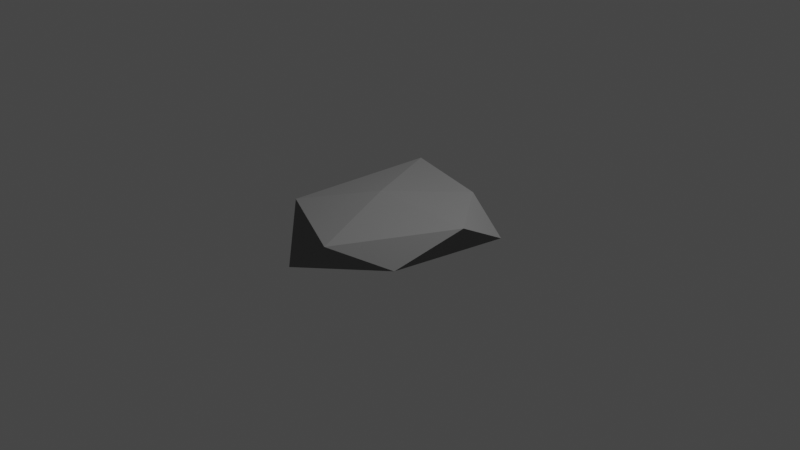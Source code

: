 # Source: rock.blend  (saved by Blender 2.92.15; exported with 4.5.12 LTS)
import bpy
from mathutils import Matrix  # noqa: F401  (used for matrix-valued properties, if any)

bpy.ops.wm.read_factory_settings(use_empty=True)
scene = bpy.context.scene
scene.name = 'Scene'

# ---- collections
col_collection = bpy.data.collections.new('Collection'); scene.collection.children.link(col_collection)

# ---- materials (node trees are filled in below, after node groups)
mat_material_001 = bpy.data.materials.new('Material.001')
mat_material_001.use_transparent_shadow = False

# ---- material node trees
mat_material_001.use_nodes = True; mat_material_001.node_tree.nodes.clear()
_N = mat_material_001.node_tree.nodes; _L = mat_material_001.node_tree.links
n0 = _N.new('ShaderNodeBsdfPrincipled'); n0.name = 'Principled BSDF'; n0.location = (10, 300)
n0.distribution = 'GGX'
n0.subsurface_method = 'BURLEY'
n0.inputs[0].default_value = (0.2049, 0.2049, 0.2049, 1.0)
n0.inputs[2].default_value = 1.0
n0.inputs[3].default_value = 1.45
n0.inputs[27].default_value = (0.0, 0.0, 0.0, 1.0)
n0.inputs[28].default_value = 1.0
n1 = _N.new('ShaderNodeOutputMaterial'); n1.name = 'Material Output'; n1.location = (300, 300)
_L.new(n0.outputs[0], n1.inputs[0])
n1.is_active_output = True

# ---- world
world_world = bpy.data.worlds.new('World'); scene.world = world_world
world_world.use_nodes = True; world_world.node_tree.nodes.clear()
_N = world_world.node_tree.nodes; _L = world_world.node_tree.links
n0 = _N.new('ShaderNodeOutputWorld'); n0.name = 'World Output'; n0.location = (300, 300)
n1 = _N.new('ShaderNodeBackground'); n1.name = 'Background'; n1.location = (10, 300)
n1.inputs[0].default_value = (0.05088, 0.05088, 0.05088, 1.0)
_L.new(n1.outputs[0], n0.inputs[0])
n0.is_active_output = True
world_world.color = (0.05088, 0.05088, 0.05088)
world_world.use_sun_shadow = False
world_world.sun_shadow_jitter_overblur = 0.0

# ---- cameras
cam_camera = bpy.data.cameras.new('Camera')
cam_camera.clip_end = 100.0
cam_camera.ortho_scale = 7.314

# ---- lights
light_light = bpy.data.lights.new('Light', 'POINT')
light_light.transmission_factor = 0.0
light_light.energy = 1000.0
light_light.shadow_soft_size = 0.1
light_light.shadow_maximum_resolution = 0.006
light_light.use_absolute_resolution = True

# ---- meshes
me_rock = bpy.data.meshes.new('Rock')
me_rock.from_pydata([(0.02414, 0.2583, -0.3689), (0.673, -0.6962, -0.07616), (-0.2764, -1.208, -0.2154), (-1.101, 0.06982, -0.2707), (-0.2764, 1.208, -0.2154), (0.7236, 0.7465, -0.2154), (0.2764, -1.208, 0.2154), (-0.7236, -0.7465, 0.2154), (-0.5284, 0.8202, 0.2691), (0.428, 0.6244, 0.2415), (0.8944, 0.0, 0.2154), (-0.09084, -0.1621, 0.3334)], [], [(0, 1, 2), (1, 0, 5), (0, 2, 3), (0, 3, 4), (0, 4, 5), (1, 5, 10), (2, 1, 6), (3, 2, 7), (4, 3, 8), (5, 4, 9), (1, 10, 6), (2, 6, 7), (3, 7, 8), (4, 8, 9), (5, 9, 10), (6, 10, 11), (7, 6, 11), (8, 7, 11), (9, 8, 11), (10, 9, 11)])
me_rock.materials.append(mat_material_001)
me_rock.use_remesh_fix_poles = True
me_rock.use_remesh_preserve_attributes = False
me_rock.use_mirror_vertex_groups = False
me_rock.update()

# ---- objects
ob_light = bpy.data.objects.new('Light', light_light)
ob_camera = bpy.data.objects.new('Camera', cam_camera)
ob_rock = bpy.data.objects.new('Rock', me_rock)

# ---- transforms, parenting, visibility, modifiers, constraints
ob_light.location = (4.076, 1.005, 5.904)
ob_light.rotation_euler = (0.6503, 0.05522, 1.866)
ob_light.lock_rotations_4d = False
ob_light.empty_display_type = 'ARROWS'
ob_light.color = (0.0, 0.0, 0.0, 0.0)
ob_light.lineart.crease_threshold = 0.0
ob_camera.location = (7.359, -6.926, 4.958)
ob_camera.rotation_euler = (1.109, 0.0, 0.8149)
ob_camera.lock_rotations_4d = False
ob_camera.empty_display_type = 'ARROWS'
ob_camera.color = (0.0, 0.0, 0.0, 0.0)
ob_camera.display_type = 'WIRE'
ob_camera.lineart.crease_threshold = 0.0
ob_rock.location = (0.0, 0.0, 0.0)
ob_rock.lineart.crease_threshold = 0.0

# ---- collection membership
col_collection.objects.link(ob_light)
col_collection.objects.link(ob_camera)
col_collection.objects.link(ob_rock)

# ---- scene / render settings (as saved in the file)
scene.camera = ob_camera
scene.frame_start = 1; scene.frame_end = 250; scene.frame_set(1)
scene.render.engine = 'BLENDER_EEVEE_NEXT'
scene.cycles.use_denoising = False
scene.cycles.samples = 128
scene.cycles.sampling_pattern = 'TABULATED_SOBOL'
scene.cycles.use_adaptive_sampling = False
scene.cycles.use_light_tree = False
scene.view_settings.view_transform = 'Filmic'
bpy.context.view_layer.update()
